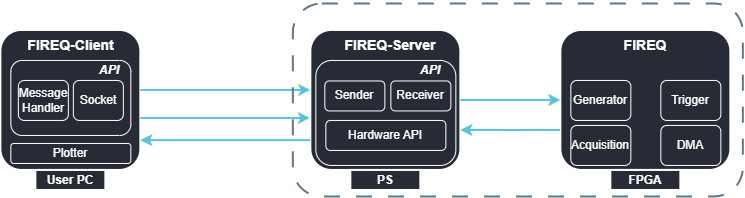

The diagram above was exported from draw.io. Its source (the exported page's mxGraphModel, read from the mxfile embedded in the PNG):
<mxGraphModel dx="896" dy="458" grid="1" gridSize="10" guides="1" tooltips="1" connect="1" arrows="1" fold="1" page="1" pageScale="1" pageWidth="827" pageHeight="1169" background="light-dark(#FFFFFF,#262B36)" math="0" shadow="0">
  <root>
    <mxCell id="0" />
    <mxCell id="1" parent="0" />
    <mxCell id="UqFgNZx-hWq3Y1upFtt9-1" parent="1" style="rounded=1;whiteSpace=wrap;html=1;labelBackgroundColor=none;fillColor=light-dark(#FFFFFF,#262B36);strokeColor=light-dark(#FFFFFF,#FFFFFF);strokeWidth=2;fontColor=light-dark(#FFFFFF,#FFFFFF);" value="" vertex="1">
      <mxGeometry height="140" width="140" x="60" y="40" as="geometry" />
    </mxCell>
    <mxCell id="UqFgNZx-hWq3Y1upFtt9-2" parent="1" style="rounded=1;whiteSpace=wrap;html=1;labelBackgroundColor=none;fillColor=light-dark(#FFFFFF,#262B36);strokeWidth=2;strokeColor=light-dark(#FFFFFF,#FFFFFF);" value="" vertex="1">
      <mxGeometry height="140" width="170" x="620" y="40" as="geometry" />
    </mxCell>
    <mxCell id="UqFgNZx-hWq3Y1upFtt9-3" parent="1" style="rounded=1;whiteSpace=wrap;html=1;labelBackgroundColor=none;fillColor=light-dark(#FFFFFF,#262B36);strokeColor=light-dark(#FFFFFF,#FFFFFF);strokeWidth=2;fontColor=light-dark(#FFFFFF,#FFFFFF);" value="" vertex="1">
      <mxGeometry height="140" width="150" x="370" y="40" as="geometry" />
    </mxCell>
    <mxCell id="UqFgNZx-hWq3Y1upFtt9-4" edge="1" parent="1" source="UqFgNZx-hWq3Y1upFtt9-3" style="endArrow=classic;html=1;rounded=0;exitX=1;exitY=0.5;exitDx=0;exitDy=0;strokeColor=light-dark(#FFFFFF,#58C4DC);strokeWidth=2;" value="">
      <mxGeometry height="50" relative="1" width="50" as="geometry">
        <mxPoint x="500" y="109.99999999999999" as="sourcePoint" />
        <mxPoint x="620" y="110" as="targetPoint" />
      </mxGeometry>
    </mxCell>
    <mxCell id="UqFgNZx-hWq3Y1upFtt9-5" edge="1" parent="1" source="UqFgNZx-hWq3Y1upFtt9-2" style="endArrow=classic;html=1;rounded=0;exitX=-0.003;exitY=0.715;exitDx=0;exitDy=0;strokeColor=light-dark(#FFFFFF,#58C4DC);strokeWidth=2;exitPerimeter=0;" value="">
      <mxGeometry height="50" relative="1" width="50" as="geometry">
        <mxPoint x="610" y="140" as="sourcePoint" />
        <mxPoint x="520" y="140" as="targetPoint" />
      </mxGeometry>
    </mxCell>
    <mxCell id="UqFgNZx-hWq3Y1upFtt9-9" edge="1" parent="1" style="endArrow=classic;html=1;rounded=0;strokeColor=light-dark(#FFFFFF,#58C4DC);strokeWidth=2;" value="">
      <mxGeometry height="50" relative="1" width="50" as="geometry">
        <mxPoint x="200" y="100" as="sourcePoint" />
        <mxPoint x="370" y="100" as="targetPoint" />
      </mxGeometry>
    </mxCell>
    <mxCell id="UqFgNZx-hWq3Y1upFtt9-10" edge="1" parent="1" style="endArrow=classic;html=1;rounded=0;entryX=0.001;entryY=0.601;entryDx=0;entryDy=0;strokeColor=light-dark(#FFFFFF,#58C4DC);strokeWidth=2;entryPerimeter=0;" value="">
      <mxGeometry height="50" relative="1" width="50" as="geometry">
        <mxPoint x="200" y="127.99999999999997" as="sourcePoint" />
        <mxPoint x="369.59" y="128.00000000000003" as="targetPoint" />
      </mxGeometry>
    </mxCell>
    <mxCell id="UqFgNZx-hWq3Y1upFtt9-11" edge="1" parent="1" source="UqFgNZx-hWq3Y1upFtt9-3" style="endArrow=classic;html=1;rounded=0;exitX=-0.002;exitY=0.787;exitDx=0;exitDy=0;strokeColor=light-dark(#FFFFFF,#58C4DC);strokeWidth=2;exitPerimeter=0;" value="">
      <mxGeometry height="50" relative="1" width="50" as="geometry">
        <mxPoint x="380.72" y="140" as="sourcePoint" />
        <mxPoint x="200" y="150.18" as="targetPoint" />
      </mxGeometry>
    </mxCell>
    <mxCell id="UqFgNZx-hWq3Y1upFtt9-12" parent="1" style="text;html=1;whiteSpace=wrap;strokeColor=none;fillColor=none;align=center;verticalAlign=middle;rounded=0;fontColor=light-dark(#FFFFFF,#FFFFFF);" value="&lt;b style=&quot;&quot;&gt;experiment.yaml&lt;/b&gt;" vertex="1">
      <mxGeometry height="20" width="90" x="210" y="80" as="geometry" />
    </mxCell>
    <mxCell id="UqFgNZx-hWq3Y1upFtt9-14" parent="1" style="text;html=1;whiteSpace=wrap;strokeColor=none;fillColor=none;align=center;verticalAlign=middle;rounded=0;fontColor=light-dark(#FFFFFF,#FFFFFF);" value="&lt;font&gt;&lt;b style=&quot;&quot;&gt;command&lt;/b&gt;&lt;/font&gt;" vertex="1">
      <mxGeometry height="2.5" width="100" x="200" y="115" as="geometry" />
    </mxCell>
    <mxCell id="UqFgNZx-hWq3Y1upFtt9-16" parent="1" style="text;html=1;whiteSpace=wrap;strokeColor=none;fillColor=none;align=center;verticalAlign=middle;rounded=0;fontColor=light-dark(#FFFFFF,#FFFFFF);" value="&lt;span style=&quot;&quot;&gt;&lt;b&gt;AXI Interfaces&lt;/b&gt;&lt;/span&gt;" vertex="1">
      <mxGeometry height="20" width="102" x="520" y="115" as="geometry" />
    </mxCell>
    <mxCell id="UqFgNZx-hWq3Y1upFtt9-17" parent="1" style="text;html=1;whiteSpace=wrap;strokeColor=none;fillColor=none;align=center;verticalAlign=middle;rounded=0;fontColor=light-dark(#FFFFFF,#FFFFFF);" value="&lt;font style=&quot;font-size: 14px;&quot;&gt;&lt;b style=&quot;&quot;&gt;FIREQ&lt;/b&gt;&lt;/font&gt;" vertex="1">
      <mxGeometry height="20" width="130" x="640" y="45" as="geometry" />
    </mxCell>
    <mxCell id="UqFgNZx-hWq3Y1upFtt9-18" parent="1" style="rounded=1;whiteSpace=wrap;html=1;fillColor=none;strokeColor=light-dark(#FFFFFF,#FFFFFF);fontColor=light-dark(#FFFFFF,#FFFFFF);" value="&lt;span style=&quot;&quot;&gt;Generator&lt;/span&gt;" vertex="1">
      <mxGeometry height="40" width="60" x="630" y="90" as="geometry" />
    </mxCell>
    <mxCell id="UqFgNZx-hWq3Y1upFtt9-19" parent="1" style="rounded=1;whiteSpace=wrap;html=1;fillColor=none;strokeColor=light-dark(#FFFFFF,#FFFFFF);fontColor=light-dark(#FFFFFF,#FFFFFF);" value="&lt;font style=&quot;&quot;&gt;Trigger&lt;/font&gt;" vertex="1">
      <mxGeometry height="40" width="60" x="720" y="90" as="geometry" />
    </mxCell>
    <mxCell id="UqFgNZx-hWq3Y1upFtt9-20" parent="1" style="rounded=1;whiteSpace=wrap;html=1;fillColor=none;strokeColor=light-dark(#FFFFFF,#FFFFFF);fontColor=light-dark(#FFFFFF,#FFFFFF);" value="&lt;font style=&quot;&quot;&gt;Acquisition&lt;/font&gt;" vertex="1">
      <mxGeometry height="40" width="60" x="630" y="135" as="geometry" />
    </mxCell>
    <mxCell id="UqFgNZx-hWq3Y1upFtt9-21" parent="1" style="rounded=1;whiteSpace=wrap;html=1;fillColor=none;strokeColor=light-dark(#FFFFFF,#FFFFFF);fontColor=light-dark(#FFFFFF,#FFFFFF);" value="&lt;font&gt;DMA&lt;/font&gt;" vertex="1">
      <mxGeometry height="40" width="60" x="720" y="135" as="geometry" />
    </mxCell>
    <mxCell id="UqFgNZx-hWq3Y1upFtt9-22" parent="1" style="rounded=1;whiteSpace=wrap;html=1;fillColor=none;strokeColor=light-dark(#FFFFFF,#FFFFFF);fontColor=light-dark(#FFFFFF,#FFFFFF);" value="&lt;span style=&quot;&quot;&gt;Sender&lt;/span&gt;" vertex="1">
      <mxGeometry height="30" width="60" x="384" y="90.5" as="geometry" />
    </mxCell>
    <mxCell id="UqFgNZx-hWq3Y1upFtt9-23" parent="1" style="rounded=1;whiteSpace=wrap;html=1;fillColor=none;strokeColor=light-dark(#000000,#64748B);dashed=1;dashPattern=8 8;strokeWidth=2;" value="" vertex="1">
      <mxGeometry height="193.13" width="450" x="352.5" y="13.439999999999998" as="geometry" />
    </mxCell>
    <mxCell id="UqFgNZx-hWq3Y1upFtt9-25" parent="1" style="rounded=1;whiteSpace=wrap;html=1;fillColor=none;strokeColor=light-dark(#FFFFFF,#FFFFFF);fontColor=light-dark(#FFFFFF,#FFFFFF);" value="" vertex="1">
      <mxGeometry height="75" width="120" x="70" y="70" as="geometry" />
    </mxCell>
    <mxCell id="WDCxPmzgrwTdg5t23FoC-1" parent="1" style="text;html=1;whiteSpace=wrap;strokeColor=none;fillColor=none;align=center;verticalAlign=middle;rounded=0;fontColor=light-dark(#FFFFFF,#FFFFFF);" value="&lt;b style=&quot;&quot;&gt;&lt;font style=&quot;font-size: 14px;&quot;&gt;FIREQ-Client&lt;/font&gt;&lt;/b&gt;" vertex="1">
      <mxGeometry height="30" width="105" x="77.5" y="40" as="geometry" />
    </mxCell>
    <mxCell id="WDCxPmzgrwTdg5t23FoC-2" parent="1" style="rounded=1;whiteSpace=wrap;html=1;fillColor=none;strokeColor=light-dark(#FFFFFF,#FFFFFF);fontColor=light-dark(#FFFFFF,#FFFFFF);" value="&lt;span style=&quot;&quot;&gt;Socket&lt;/span&gt;" vertex="1">
      <mxGeometry height="40" width="50" x="132.5" y="90" as="geometry" />
    </mxCell>
    <mxCell id="WDCxPmzgrwTdg5t23FoC-4" parent="1" style="rounded=1;whiteSpace=wrap;html=1;fillColor=none;strokeColor=light-dark(#FFFFFF,#FFFFFF);fontColor=light-dark(#FFFFFF,#FFFFFF);" value="&lt;span style=&quot;&quot;&gt;Message Handler&lt;/span&gt;" vertex="1">
      <mxGeometry height="40" width="50" x="77.5" y="90" as="geometry" />
    </mxCell>
    <mxCell id="WDCxPmzgrwTdg5t23FoC-6" parent="1" style="rounded=1;whiteSpace=wrap;html=1;fillColor=none;strokeColor=light-dark(#FFFFFF,#FFFFFF);fontColor=light-dark(#FFFFFF,#FFFFFF);" value="&lt;font&gt;Plotter&lt;/font&gt;" vertex="1">
      <mxGeometry height="20" width="120" x="70" y="153" as="geometry" />
    </mxCell>
    <mxCell id="WDCxPmzgrwTdg5t23FoC-7" parent="1" style="text;html=1;whiteSpace=wrap;strokeColor=none;fillColor=none;align=center;verticalAlign=middle;rounded=0;fontColor=light-dark(#FFFFFF,#FFFFFF);" value="&lt;b&gt;&lt;i style=&quot;&quot;&gt;API&lt;/i&gt;&lt;/b&gt;" vertex="1">
      <mxGeometry height="5" width="42.5" x="147.5" y="78" as="geometry" />
    </mxCell>
    <mxCell id="WDCxPmzgrwTdg5t23FoC-8" parent="1" style="text;html=1;whiteSpace=wrap;strokeColor=none;fillColor=none;align=center;verticalAlign=middle;rounded=0;fontColor=light-dark(#FFFFFF,#FFFFFF);" value="&lt;span style=&quot;&quot;&gt;&lt;font style=&quot;font-size: 14px;&quot;&gt;&lt;b&gt;FIREQ-Server&lt;/b&gt;&lt;/font&gt;&lt;/span&gt;" vertex="1">
      <mxGeometry height="20" width="130" x="385" y="45" as="geometry" />
    </mxCell>
    <mxCell id="WDCxPmzgrwTdg5t23FoC-9" parent="1" style="rounded=1;whiteSpace=wrap;html=1;fillColor=none;strokeColor=light-dark(#FFFFFF,#FFFFFF);fontColor=light-dark(#FFFFFF,#FFFFFF);" value="&lt;span style=&quot;&quot;&gt;Receiver&lt;/span&gt;" vertex="1">
      <mxGeometry height="30" width="60" x="450" y="90.5" as="geometry" />
    </mxCell>
    <mxCell id="WDCxPmzgrwTdg5t23FoC-10" parent="1" style="rounded=1;whiteSpace=wrap;html=1;fillColor=none;strokeColor=light-dark(#FFFFFF,#FFFFFF);fontColor=light-dark(#FFFFFF,#FFFFFF);" value="&lt;font style=&quot;&quot;&gt;Hardware &lt;/font&gt;&lt;font style=&quot;&quot;&gt;API&lt;/font&gt;" vertex="1">
      <mxGeometry height="30" width="120" x="385" y="130" as="geometry" />
    </mxCell>
    <mxCell id="WDCxPmzgrwTdg5t23FoC-11" parent="1" style="rounded=1;whiteSpace=wrap;html=1;fillColor=none;strokeColor=light-dark(#FFFFFF,#FFFFFF);fontColor=light-dark(#FFFFFF,#FFFFFF);" value="" vertex="1">
      <mxGeometry height="105" width="140" x="375" y="70" as="geometry" />
    </mxCell>
    <mxCell id="WDCxPmzgrwTdg5t23FoC-12" parent="1" style="text;html=1;whiteSpace=wrap;strokeColor=none;fillColor=none;align=center;verticalAlign=middle;rounded=0;fontColor=light-dark(#FFFFFF,#FFFFFF);" value="&lt;b&gt;&lt;i style=&quot;&quot;&gt;API&lt;/i&gt;&lt;/b&gt;" vertex="1">
      <mxGeometry height="20" width="60" x="460" y="70" as="geometry" />
    </mxCell>
    <mxCell id="WDCxPmzgrwTdg5t23FoC-14" parent="1" style="rounded=0;whiteSpace=wrap;html=1;fillColor=light-dark(#FFFFFF,#262B36);strokeColor=light-dark(#FFFFFF,#FFFFFF);strokeWidth=2;fontColor=light-dark(#FFFFFF,#FFFFFF);" value="&lt;b style=&quot;&quot;&gt;PS&lt;/b&gt;" vertex="1">
      <mxGeometry height="20" width="70" x="410" y="180" as="geometry" />
    </mxCell>
    <mxCell id="WDCxPmzgrwTdg5t23FoC-15" parent="1" style="rounded=0;whiteSpace=wrap;html=1;fillColor=light-dark(#FFFFFF,#262B36);strokeColor=light-dark(#FFFFFF,#FFFFFF);strokeWidth=2;fontColor=light-dark(#FFFFFF,#FFFFFF);" value="&lt;span style=&quot;&quot;&gt;&lt;b&gt;FPGA&lt;/b&gt;&lt;/span&gt;" vertex="1">
      <mxGeometry height="20" width="70" x="670" y="180" as="geometry" />
    </mxCell>
    <mxCell id="WDCxPmzgrwTdg5t23FoC-16" parent="1" style="rounded=0;whiteSpace=wrap;html=1;fillColor=light-dark(#FFFFFF,#262B36);strokeColor=light-dark(#FFFFFF,#FFFFFF);strokeWidth=2;fontColor=light-dark(#FFFFFF,#FFFFFF);" value="&lt;span style=&quot;&quot;&gt;&lt;b&gt;User PC&lt;/b&gt;&lt;/span&gt;" vertex="1">
      <mxGeometry height="20" width="70" x="95" y="180" as="geometry" />
    </mxCell>
    <mxCell id="WDCxPmzgrwTdg5t23FoC-17" parent="1" style="text;html=1;whiteSpace=wrap;strokeColor=none;fillColor=none;align=center;verticalAlign=middle;rounded=0;" value="&lt;b&gt;&lt;font style=&quot;font-size: 14px;&quot;&gt;&lt;i style=&quot;color: light-dark(rgb(255, 255, 255), rgb(255, 255, 255));&quot;&gt;RFSoC&amp;nbsp;&lt;/i&gt;&lt;/font&gt;&lt;/b&gt;" vertex="1">
      <mxGeometry height="30" width="105" x="520" y="10" as="geometry" />
    </mxCell>
    <mxCell id="X7GzOSUjoa3yLm35un62-1" parent="1" style="text;html=1;whiteSpace=wrap;strokeColor=none;fillColor=none;align=center;verticalAlign=middle;rounded=0;fontColor=light-dark(#FFFFFF,#FFFFFF);" value="&lt;b style=&quot;&quot;&gt;raw byte&lt;/b&gt;" vertex="1">
      <mxGeometry height="5" width="70" x="282.5" y="140" as="geometry" />
    </mxCell>
  </root>
</mxGraphModel>